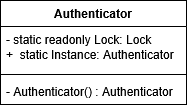

The diagram above was exported from draw.io. Its source (the exported page's mxGraphModel, read from the mxfile embedded in the PNG):
<mxGraphModel dx="1042" dy="563" grid="1" gridSize="10" guides="1" tooltips="1" connect="1" arrows="1" fold="1" page="1" pageScale="1" pageWidth="1169" pageHeight="827" background="#FFFFFF" math="0" shadow="0" adaptiveColors="none">
  <root>
    <mxCell id="0" />
    <mxCell id="1" parent="0" />
    <mxCell id="oQgHX0VR8r5ip-yJPQdC-41" parent="1" style="swimlane;fontStyle=1;align=center;verticalAlign=top;childLayout=stackLayout;horizontal=1;startSize=26;horizontalStack=0;resizeParent=1;resizeParentMax=0;resizeLast=0;collapsible=1;marginBottom=0;whiteSpace=wrap;html=1;" value="Authenticator" vertex="1">
      <mxGeometry height="104" width="186" x="504" y="270" as="geometry" />
    </mxCell>
    <mxCell id="oQgHX0VR8r5ip-yJPQdC-42" parent="oQgHX0VR8r5ip-yJPQdC-41" style="text;strokeColor=none;fillColor=none;align=left;verticalAlign=top;spacingLeft=4;spacingRight=4;overflow=hidden;rotatable=0;points=[[0,0.5],[1,0.5]];portConstraint=eastwest;whiteSpace=wrap;html=1;" value="&lt;div&gt;- static readonly Lock: Lock&lt;/div&gt;&lt;div&gt;+&amp;nbsp; static Instance:&amp;nbsp;Authenticator&lt;/div&gt;" vertex="1">
      <mxGeometry height="44" width="186" y="26" as="geometry" />
    </mxCell>
    <mxCell id="oQgHX0VR8r5ip-yJPQdC-43" parent="oQgHX0VR8r5ip-yJPQdC-41" style="line;strokeWidth=1;fillColor=none;align=left;verticalAlign=middle;spacingTop=-1;spacingLeft=3;spacingRight=3;rotatable=0;labelPosition=right;points=[];portConstraint=eastwest;strokeColor=inherit;" value="" vertex="1">
      <mxGeometry height="8" width="186" y="70" as="geometry" />
    </mxCell>
    <mxCell id="oQgHX0VR8r5ip-yJPQdC-44" parent="oQgHX0VR8r5ip-yJPQdC-41" style="text;strokeColor=none;fillColor=none;align=left;verticalAlign=top;spacingLeft=4;spacingRight=4;overflow=hidden;rotatable=0;points=[[0,0.5],[1,0.5]];portConstraint=eastwest;whiteSpace=wrap;html=1;" value="- Authenticator() : Authenticator" vertex="1">
      <mxGeometry height="26" width="186" y="78" as="geometry" />
    </mxCell>
  </root>
</mxGraphModel>